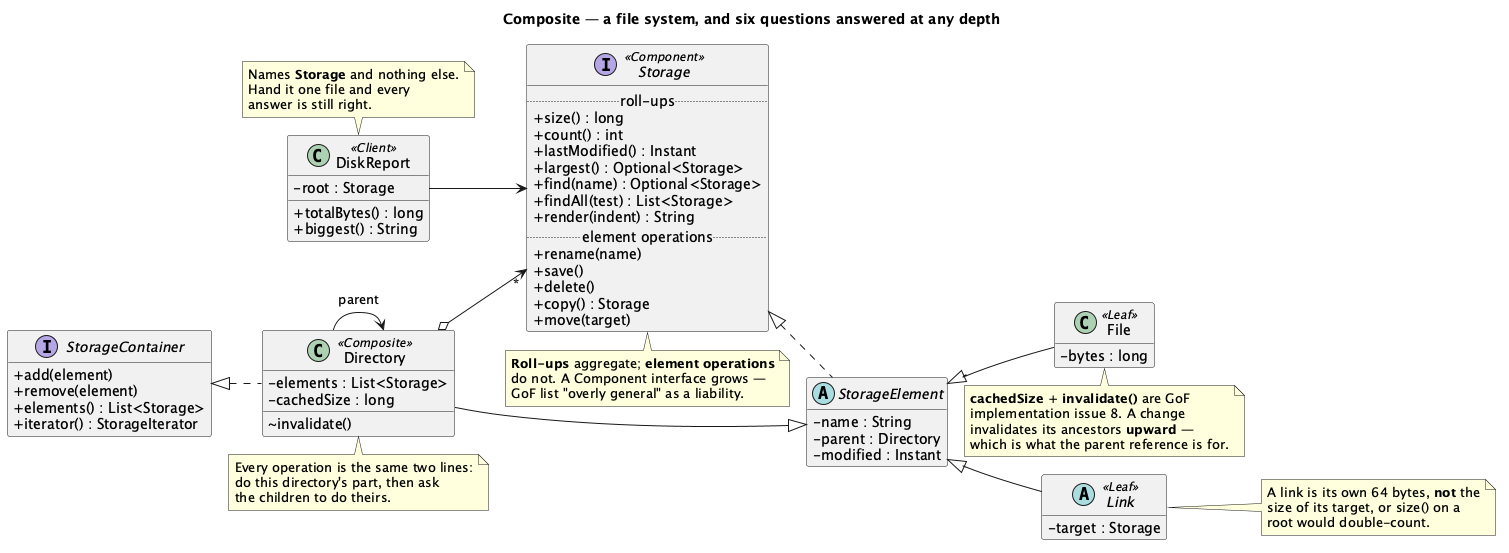

The diagram above was rendered by PlantUML. Its source (embedded in the PNG):
@startuml "Composite - File System - Class Diagram"
skinparam classAttributeIconSize 0
hide empty members
title Composite — a file system, and six questions answered at any depth


left to right direction
skinparam ranksep 16
skinparam nodesep 18

interface Storage <<Component>> {
  .. roll-ups ..
  + size() : long
  + count() : int
  + lastModified() : Instant
  + largest() : Optional<Storage>
  + find(name) : Optional<Storage>
  + findAll(test) : List<Storage>
  + render(indent) : String
  .. element operations ..
  + rename(name)
  + save()
  + delete()
  + copy() : Storage
  + move(target)
}

interface StorageContainer {
  + add(element)
  + remove(element)
  + elements() : List<Storage>
  + iterator() : StorageIterator
}

abstract class StorageElement {
  - name : String
  - parent : Directory
  - modified : Instant
}

class File <<Leaf>> {
  - bytes : long
}

abstract class Link <<Leaf>> {
  - target : Storage
}

class Directory <<Composite>> {
  - elements : List<Storage>
  - cachedSize : long
  ~ invalidate()
}

class DiskReport <<Client>> {
  - root : Storage
  + totalBytes() : long
  + biggest() : String
}

Storage <|.. StorageElement
StorageElement <|-- File
StorageElement <|-- Link
StorageElement <|-- Directory
StorageContainer <|.. Directory
Directory o--> "*" Storage
Directory --> Directory : "parent"
DiskReport --> Storage

note bottom of Directory
  Every operation is the same two lines:
  do this directory's part, then ask
  the children to do theirs.
end note

note top of DiskReport
  Names <b>Storage</b> and nothing else.
  Hand it one file and every
  answer is still right.
end note

note bottom of Storage
  <b>Roll-ups</b> aggregate; <b>element operations</b>
  do not. A Component interface grows —
  GoF list "overly general" as a liability.
end note

note right of Link
  A link is its own 64 bytes, <b>not</b> the
  size of its target, or size() on a
  root would double-count.
end note

note bottom of File
  <b>cachedSize</b> + <b>invalidate()</b> are GoF
  implementation issue 8. A change
  invalidates its ancestors <b>upward</b> —
  which is what the parent reference is for.
end note

@enduml